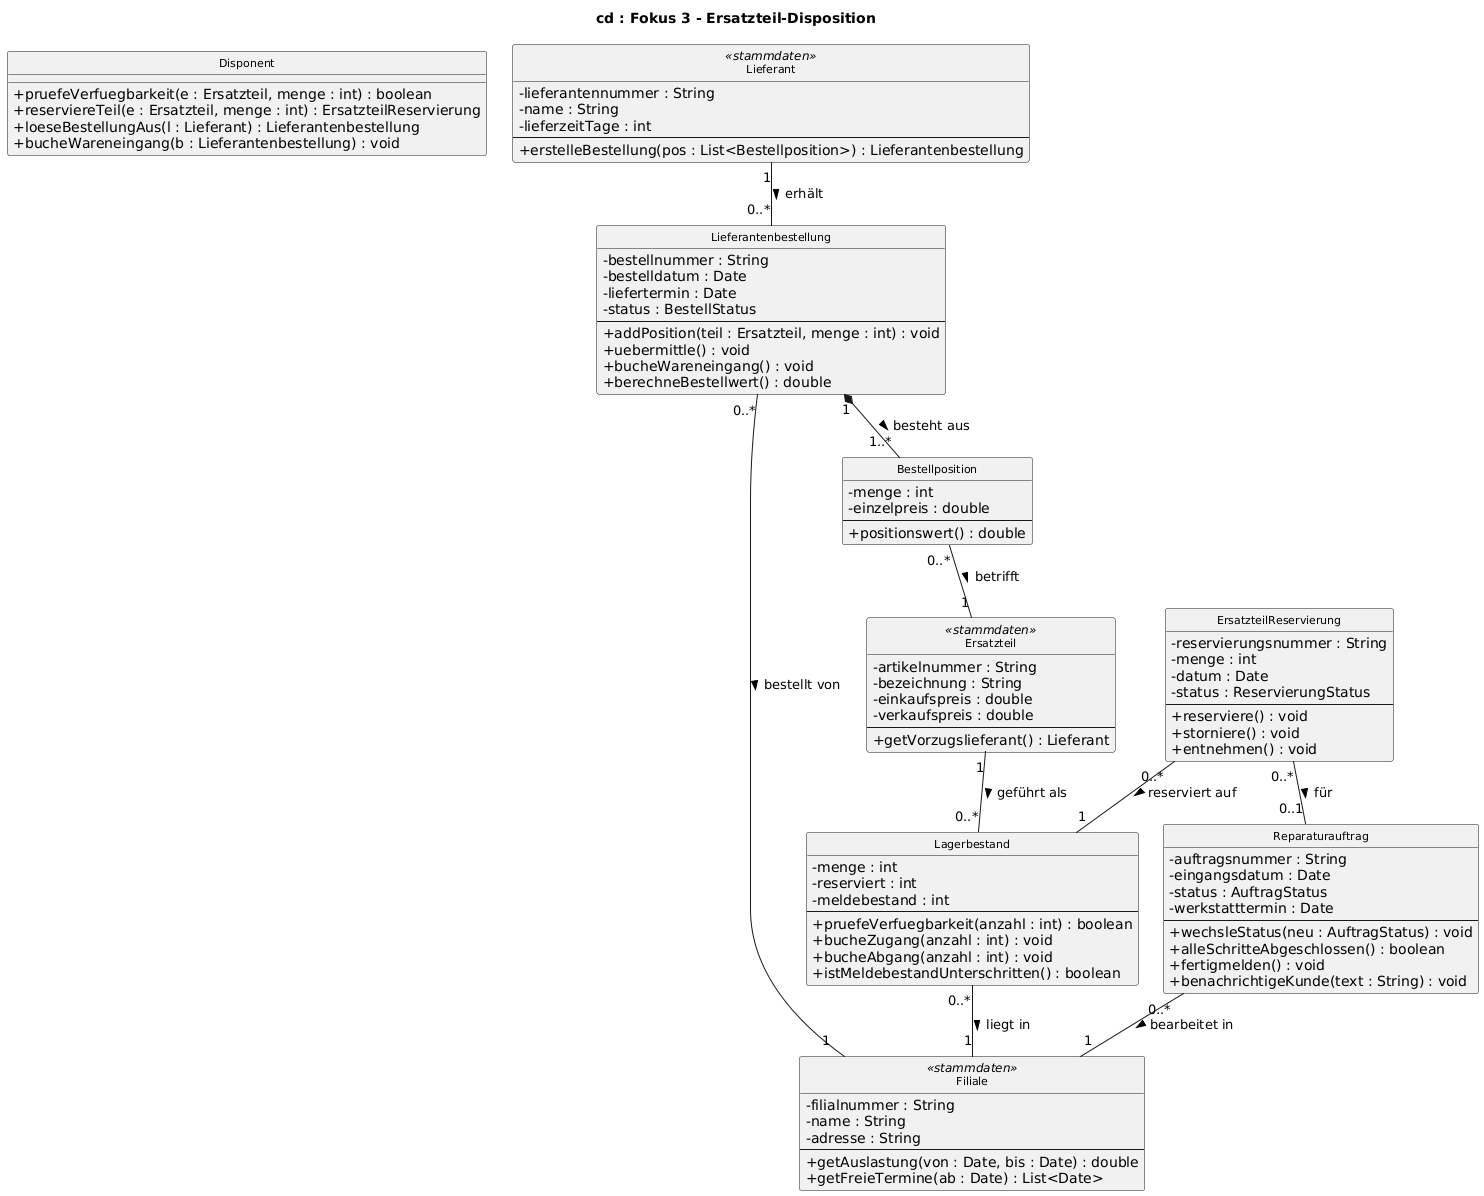

The diagram above was rendered by PlantUML. Its source (embedded in the PNG):
@startuml
skinparam classAttributeIconSize 0
skinparam defaultFontName Arial
skinparam classFontSize 11
skinparam nodesep 25
skinparam ranksep 45
hide circle
title cd : Fokus 3 - Ersatzteil-Disposition

class Disponent {
  + pruefeVerfuegbarkeit(e : Ersatzteil, menge : int) : boolean
  + reserviereTeil(e : Ersatzteil, menge : int) : ErsatzteilReservierung
  + loeseBestellungAus(l : Lieferant) : Lieferantenbestellung
  + bucheWareneingang(b : Lieferantenbestellung) : void
}
class Ersatzteil <<stammdaten>> {
  - artikelnummer : String
  - bezeichnung : String
  - einkaufspreis : double
  - verkaufspreis : double
  --
  + getVorzugslieferant() : Lieferant
}
class Lagerbestand {
  - menge : int
  - reserviert : int
  - meldebestand : int
  --
  + pruefeVerfuegbarkeit(anzahl : int) : boolean
  + bucheZugang(anzahl : int) : void
  + bucheAbgang(anzahl : int) : void
  + istMeldebestandUnterschritten() : boolean
}
class ErsatzteilReservierung {
  - reservierungsnummer : String
  - menge : int
  - datum : Date
  - status : ReservierungStatus
  --
  + reserviere() : void
  + storniere() : void
  + entnehmen() : void
}
class Lieferantenbestellung {
  - bestellnummer : String
  - bestelldatum : Date
  - liefertermin : Date
  - status : BestellStatus
  --
  + addPosition(teil : Ersatzteil, menge : int) : void
  + uebermittle() : void
  + bucheWareneingang() : void
  + berechneBestellwert() : double
}
class Bestellposition {
  - menge : int
  - einzelpreis : double
  --
  + positionswert() : double
}
class Lieferant <<stammdaten>> {
  - lieferantennummer : String
  - name : String
  - lieferzeitTage : int
  --
  + erstelleBestellung(pos : List<Bestellposition>) : Lieferantenbestellung
}
class Reparaturauftrag {
  - auftragsnummer : String
  - eingangsdatum : Date
  - status : AuftragStatus
  - werkstatttermin : Date
  --
  + wechsleStatus(neu : AuftragStatus) : void
  + alleSchritteAbgeschlossen() : boolean
  + fertigmelden() : void
  + benachrichtigeKunde(text : String) : void
}
class Filiale <<stammdaten>> {
  - filialnummer : String
  - name : String
  - adresse : String
  --
  + getAuslastung(von : Date, bis : Date) : double
  + getFreieTermine(ab : Date) : List<Date>
}
Reparaturauftrag "0..*" -- "1" Filiale : bearbeitet in >
Ersatzteil "1" -down- "0..*" Lagerbestand : geführt als >
Lagerbestand "0..*" -- "1" Filiale : liegt in >
ErsatzteilReservierung "0..*" -- "1" Lagerbestand : reserviert auf >
ErsatzteilReservierung "0..*" -- "0..1" Reparaturauftrag : für >
Lieferant "1" -down- "0..*" Lieferantenbestellung : erhält >
Lieferantenbestellung "1" *-down- "1..*" Bestellposition : besteht aus >
Bestellposition "0..*" -- "1" Ersatzteil : betrifft >
Lieferantenbestellung "0..*" -- "1" Filiale : bestellt von >
@enduml